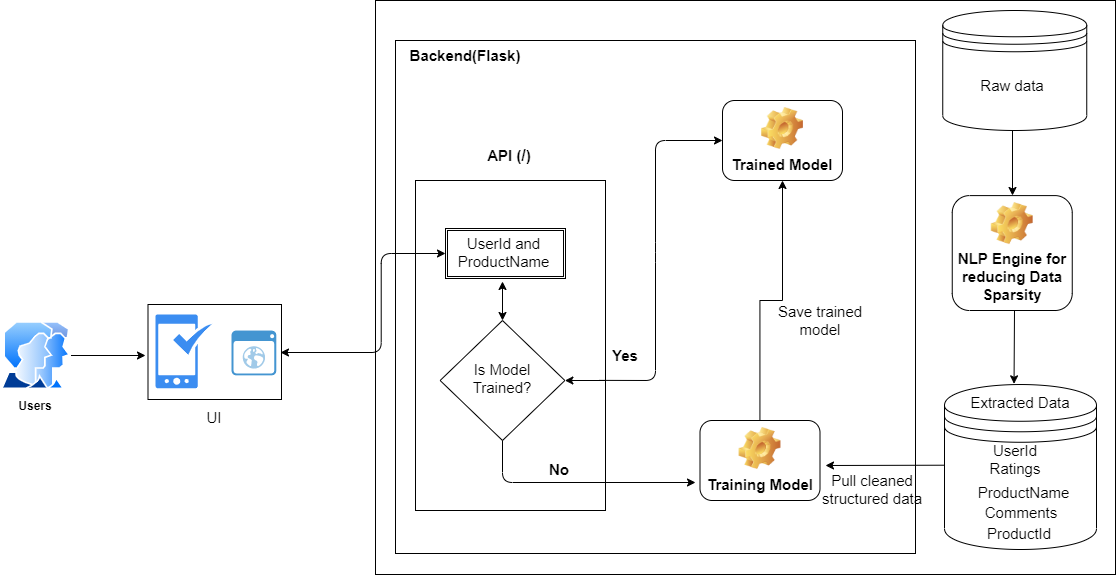

The diagram above was exported from draw.io. Its source (the exported page's mxGraphModel, read from the mxfile embedded in the PNG):
<mxGraphModel dx="1240" dy="643" grid="1" gridSize="10" guides="1" tooltips="1" connect="1" arrows="1" fold="1" page="1" pageScale="1" pageWidth="1169" pageHeight="827" math="0" shadow="0">
  <root>
    <mxCell id="0" />
    <mxCell id="1" parent="0" />
    <mxCell id="4A438n7AsUlh4HyZja-k-1" value="" style="aspect=fixed;perimeter=ellipsePerimeter;html=1;align=center;shadow=0;dashed=0;spacingTop=3;image;image=img/lib/active_directory/user_accounts.svg;" parent="1" vertex="1">
      <mxGeometry x="15.5" y="691.05" width="70" height="67.9" as="geometry" />
    </mxCell>
    <mxCell id="4A438n7AsUlh4HyZja-k-2" value="" style="rounded=0;whiteSpace=wrap;html=1;" parent="1" vertex="1">
      <mxGeometry x="390" y="370" width="740" height="574" as="geometry" />
    </mxCell>
    <mxCell id="4A438n7AsUlh4HyZja-k-3" value="&lt;b&gt;Users&lt;/b&gt;" style="text;html=1;strokeColor=none;fillColor=none;align=center;verticalAlign=middle;whiteSpace=wrap;rounded=0;" parent="1" vertex="1">
      <mxGeometry x="25.5" y="760" width="50" height="30" as="geometry" />
    </mxCell>
    <mxCell id="4A438n7AsUlh4HyZja-k-11" value="" style="rounded=0;whiteSpace=wrap;html=1;" parent="1" vertex="1">
      <mxGeometry x="162.5" y="674" width="133.5" height="95" as="geometry" />
    </mxCell>
    <mxCell id="4A438n7AsUlh4HyZja-k-12" value="" style="html=1;aspect=fixed;strokeColor=none;shadow=0;align=center;verticalAlign=top;fillColor=#3B8DF1;shape=mxgraph.gcp2.enhance_ui" parent="1" vertex="1">
      <mxGeometry x="170" y="684" width="56" height="73.68" as="geometry" />
    </mxCell>
    <mxCell id="4A438n7AsUlh4HyZja-k-13" value="" style="shadow=0;dashed=0;html=1;strokeColor=none;fillColor=#4495D1;labelPosition=center;verticalLabelPosition=bottom;verticalAlign=top;align=center;outlineConnect=0;shape=mxgraph.veeam.2d.web_ui;" parent="1" vertex="1">
      <mxGeometry x="246" y="700.05" width="44.8" height="44.8" as="geometry" />
    </mxCell>
    <mxCell id="4A438n7AsUlh4HyZja-k-15" value="" style="endArrow=classic;html=1;exitX=1;exitY=0.5;exitDx=0;exitDy=0;" parent="1" source="4A438n7AsUlh4HyZja-k-1" edge="1">
      <mxGeometry width="50" height="50" relative="1" as="geometry">
        <mxPoint x="100" y="750" as="sourcePoint" />
        <mxPoint x="160" y="725" as="targetPoint" />
      </mxGeometry>
    </mxCell>
    <mxCell id="4A438n7AsUlh4HyZja-k-31" value="" style="rounded=0;whiteSpace=wrap;html=1;fontSize=15;" parent="1" vertex="1">
      <mxGeometry x="410" y="410" width="520" height="513" as="geometry" />
    </mxCell>
    <mxCell id="4A438n7AsUlh4HyZja-k-32" value="&lt;b&gt;&lt;font style=&quot;font-size: 15px&quot;&gt;Backend(Flask)&lt;/font&gt;&lt;/b&gt;" style="text;html=1;strokeColor=none;fillColor=none;align=center;verticalAlign=middle;whiteSpace=wrap;rounded=0;" parent="1" vertex="1">
      <mxGeometry x="410" y="410" width="140" height="30" as="geometry" />
    </mxCell>
    <mxCell id="4A438n7AsUlh4HyZja-k-33" value="&lt;font style=&quot;font-size: 15px&quot;&gt;UI&lt;/font&gt;" style="text;html=1;strokeColor=none;fillColor=none;align=center;verticalAlign=middle;whiteSpace=wrap;rounded=0;" parent="1" vertex="1">
      <mxGeometry x="204.25" y="772.32" width="50" height="30" as="geometry" />
    </mxCell>
    <mxCell id="4A438n7AsUlh4HyZja-k-35" value="" style="rounded=0;whiteSpace=wrap;html=1;fontSize=15;" parent="1" vertex="1">
      <mxGeometry x="430" y="550" width="190" height="330" as="geometry" />
    </mxCell>
    <mxCell id="4A438n7AsUlh4HyZja-k-36" value="&lt;font&gt;&lt;b&gt;&lt;span style=&quot;font-size: 15px&quot;&gt;API (&lt;/span&gt;&lt;font style=&quot;font-size: 16px&quot;&gt;/&lt;/font&gt;&lt;span style=&quot;font-size: 15px&quot;&gt;)&lt;/span&gt;&lt;/b&gt;&lt;/font&gt;" style="text;html=1;strokeColor=none;fillColor=none;align=center;verticalAlign=middle;whiteSpace=wrap;rounded=0;" parent="1" vertex="1">
      <mxGeometry x="454.38" y="510" width="140" height="30" as="geometry" />
    </mxCell>
    <mxCell id="4A438n7AsUlh4HyZja-k-39" value="" style="edgeStyle=elbowEdgeStyle;elbow=horizontal;endArrow=classic;html=1;fontSize=15;entryX=0;entryY=0.5;entryDx=0;entryDy=0;" parent="1" target="4A438n7AsUlh4HyZja-k-40" edge="1">
      <mxGeometry width="50" height="50" relative="1" as="geometry">
        <mxPoint x="330" y="722" as="sourcePoint" />
        <mxPoint x="470" y="660" as="targetPoint" />
      </mxGeometry>
    </mxCell>
    <mxCell id="4A438n7AsUlh4HyZja-k-40" value="" style="shape=ext;double=1;rounded=0;whiteSpace=wrap;html=1;fontSize=15;" parent="1" vertex="1">
      <mxGeometry x="460" y="598" width="120" height="50" as="geometry" />
    </mxCell>
    <mxCell id="4A438n7AsUlh4HyZja-k-41" value="UserId and ProductName" style="text;html=1;strokeColor=none;fillColor=none;align=center;verticalAlign=middle;whiteSpace=wrap;rounded=0;fontSize=15;" parent="1" vertex="1">
      <mxGeometry x="470.5" y="603.1" width="95" height="37.9" as="geometry" />
    </mxCell>
    <mxCell id="4A438n7AsUlh4HyZja-k-42" value="" style="rhombus;whiteSpace=wrap;html=1;fontSize=15;" parent="1" vertex="1">
      <mxGeometry x="454.63" y="690" width="124.75" height="120" as="geometry" />
    </mxCell>
    <mxCell id="4A438n7AsUlh4HyZja-k-43" value="Is Model Trained?" style="text;html=1;strokeColor=none;fillColor=none;align=center;verticalAlign=middle;whiteSpace=wrap;rounded=0;fontSize=15;" parent="1" vertex="1">
      <mxGeometry x="467" y="728" width="100" height="40" as="geometry" />
    </mxCell>
    <mxCell id="4A438n7AsUlh4HyZja-k-44" value="" style="endArrow=classic;html=1;fontSize=15;" parent="1" edge="1">
      <mxGeometry width="50" height="50" relative="1" as="geometry">
        <mxPoint x="335" y="722" as="sourcePoint" />
        <mxPoint x="295" y="722" as="targetPoint" />
      </mxGeometry>
    </mxCell>
    <mxCell id="4A438n7AsUlh4HyZja-k-45" value="" style="endArrow=classic;html=1;fontSize=15;entryX=0;entryY=0.5;entryDx=0;entryDy=0;exitX=-0.143;exitY=1.329;exitDx=0;exitDy=0;exitPerimeter=0;" parent="1" source="4A438n7AsUlh4HyZja-k-47" target="4A438n7AsUlh4HyZja-k-46" edge="1">
      <mxGeometry width="50" height="50" relative="1" as="geometry">
        <mxPoint x="630" y="792" as="sourcePoint" />
        <mxPoint x="730" y="622" as="targetPoint" />
        <Array as="points">
          <mxPoint x="670" y="750" />
          <mxPoint x="670" y="622" />
          <mxPoint x="670" y="510" />
        </Array>
      </mxGeometry>
    </mxCell>
    <mxCell id="4A438n7AsUlh4HyZja-k-46" value="Trained Model" style="label;whiteSpace=wrap;html=1;align=center;verticalAlign=bottom;spacingLeft=0;spacingBottom=4;imageAlign=center;imageVerticalAlign=top;image=img/clipart/Gear_128x128.png;fontSize=15;" parent="1" vertex="1">
      <mxGeometry x="737" y="470" width="120" height="80" as="geometry" />
    </mxCell>
    <mxCell id="4A438n7AsUlh4HyZja-k-47" value="&lt;b&gt;Yes&lt;/b&gt;" style="text;html=1;strokeColor=none;fillColor=none;align=center;verticalAlign=middle;whiteSpace=wrap;rounded=0;fontSize=15;" parent="1" vertex="1">
      <mxGeometry x="620" y="710" width="40" height="30" as="geometry" />
    </mxCell>
    <mxCell id="4A438n7AsUlh4HyZja-k-48" value="" style="shape=datastore;whiteSpace=wrap;html=1;fontSize=1;" parent="1" vertex="1">
      <mxGeometry x="957.25" y="380" width="144" height="120" as="geometry" />
    </mxCell>
    <mxCell id="4A438n7AsUlh4HyZja-k-49" value="Raw data" style="text;html=1;strokeColor=none;fillColor=none;align=center;verticalAlign=middle;whiteSpace=wrap;rounded=0;fontSize=15;" parent="1" vertex="1">
      <mxGeometry x="974.75" y="430" width="103.5" height="50" as="geometry" />
    </mxCell>
    <mxCell id="4A438n7AsUlh4HyZja-k-52" value="&lt;b&gt;No&lt;/b&gt;" style="text;html=1;strokeColor=none;fillColor=none;align=center;verticalAlign=middle;whiteSpace=wrap;rounded=0;fontSize=15;" parent="1" vertex="1">
      <mxGeometry x="554.38" y="829" width="40" height="20" as="geometry" />
    </mxCell>
    <mxCell id="4A438n7AsUlh4HyZja-k-64" style="edgeStyle=orthogonalEdgeStyle;rounded=0;orthogonalLoop=1;jettySize=auto;html=1;fontSize=15;" parent="1" source="4A438n7AsUlh4HyZja-k-58" target="4A438n7AsUlh4HyZja-k-46" edge="1">
      <mxGeometry relative="1" as="geometry" />
    </mxCell>
    <mxCell id="4A438n7AsUlh4HyZja-k-58" value="Training Model" style="label;whiteSpace=wrap;html=1;align=center;verticalAlign=bottom;spacingLeft=0;spacingBottom=4;imageAlign=center;imageVerticalAlign=top;image=img/clipart/Gear_128x128.png;fontSize=15;" parent="1" vertex="1">
      <mxGeometry x="714.5" y="790" width="120" height="80" as="geometry" />
    </mxCell>
    <mxCell id="4A438n7AsUlh4HyZja-k-59" value="" style="endArrow=classic;html=1;fontSize=15;exitX=0.5;exitY=1;exitDx=0;exitDy=0;" parent="1" source="4A438n7AsUlh4HyZja-k-42" edge="1">
      <mxGeometry width="50" height="50" relative="1" as="geometry">
        <mxPoint x="610" y="880" as="sourcePoint" />
        <mxPoint x="710" y="852" as="targetPoint" />
        <Array as="points">
          <mxPoint x="517" y="852" />
        </Array>
      </mxGeometry>
    </mxCell>
    <mxCell id="4A438n7AsUlh4HyZja-k-60" value="" style="endArrow=classic;html=1;fontSize=15;entryX=1;entryY=0.5;entryDx=0;entryDy=0;" parent="1" target="4A438n7AsUlh4HyZja-k-42" edge="1">
      <mxGeometry width="50" height="50" relative="1" as="geometry">
        <mxPoint x="620" y="750" as="sourcePoint" />
        <mxPoint x="700" y="790" as="targetPoint" />
        <Array as="points">
          <mxPoint x="620" y="750" />
        </Array>
      </mxGeometry>
    </mxCell>
    <mxCell id="4A438n7AsUlh4HyZja-k-62" value="" style="endArrow=classic;html=1;fontSize=15;exitX=-0.003;exitY=0.58;exitDx=0;exitDy=0;exitPerimeter=0;" parent="1" edge="1">
      <mxGeometry width="50" height="50" relative="1" as="geometry">
        <mxPoint x="958.5440000000003" y="834.7083999999998" as="sourcePoint" />
        <mxPoint x="840" y="835" as="targetPoint" />
      </mxGeometry>
    </mxCell>
    <mxCell id="4A438n7AsUlh4HyZja-k-63" value="Pull cleaned structured data" style="text;html=1;strokeColor=none;fillColor=none;align=center;verticalAlign=middle;whiteSpace=wrap;rounded=0;fontSize=15;" parent="1" vertex="1">
      <mxGeometry x="835" y="839.49" width="103.5" height="40" as="geometry" />
    </mxCell>
    <mxCell id="4A438n7AsUlh4HyZja-k-65" value="" style="endArrow=classic;startArrow=classic;html=1;fontSize=15;entryX=0.5;entryY=0;entryDx=0;entryDy=0;" parent="1" target="4A438n7AsUlh4HyZja-k-42" edge="1">
      <mxGeometry width="50" height="50" relative="1" as="geometry">
        <mxPoint x="517" y="651" as="sourcePoint" />
        <mxPoint x="640" y="658" as="targetPoint" />
      </mxGeometry>
    </mxCell>
    <mxCell id="4A438n7AsUlh4HyZja-k-67" value="Save trained model" style="text;html=1;strokeColor=none;fillColor=none;align=center;verticalAlign=middle;whiteSpace=wrap;rounded=0;fontSize=15;" parent="1" vertex="1">
      <mxGeometry x="790" y="680" width="90" height="20" as="geometry" />
    </mxCell>
    <mxCell id="duevJ_knz9BikNJxbdCi-1" value="" style="shape=datastore;whiteSpace=wrap;html=1;fontSize=1;" parent="1" vertex="1">
      <mxGeometry x="959" y="754.02" width="152" height="164.98" as="geometry" />
    </mxCell>
    <mxCell id="duevJ_knz9BikNJxbdCi-2" value="Extracted Data" style="text;html=1;strokeColor=none;fillColor=none;align=center;verticalAlign=middle;whiteSpace=wrap;rounded=0;fontSize=15;" parent="1" vertex="1">
      <mxGeometry x="983.25" y="756.84" width="103.5" height="30" as="geometry" />
    </mxCell>
    <mxCell id="duevJ_knz9BikNJxbdCi-3" value="UserId" style="text;html=1;strokeColor=none;fillColor=none;align=center;verticalAlign=middle;whiteSpace=wrap;rounded=0;fontSize=15;" parent="1" vertex="1">
      <mxGeometry x="977.5" y="811.3200000000002" width="103.5" height="17.68" as="geometry" />
    </mxCell>
    <mxCell id="duevJ_knz9BikNJxbdCi-4" value="ProductName" style="text;html=1;strokeColor=none;fillColor=none;align=center;verticalAlign=middle;whiteSpace=wrap;rounded=0;fontSize=15;" parent="1" vertex="1">
      <mxGeometry x="990" y="855" width="96.75" height="14.99" as="geometry" />
    </mxCell>
    <mxCell id="duevJ_knz9BikNJxbdCi-5" value="Comments" style="text;html=1;strokeColor=none;fillColor=none;align=center;verticalAlign=middle;whiteSpace=wrap;rounded=0;fontSize=15;" parent="1" vertex="1">
      <mxGeometry x="984.25" y="875" width="103.5" height="14.99" as="geometry" />
    </mxCell>
    <mxCell id="duevJ_knz9BikNJxbdCi-6" value="ProductId" style="text;html=1;strokeColor=none;fillColor=none;align=center;verticalAlign=middle;whiteSpace=wrap;rounded=0;fontSize=15;" parent="1" vertex="1">
      <mxGeometry x="982.25" y="893.99" width="103.5" height="18.01" as="geometry" />
    </mxCell>
    <mxCell id="duevJ_knz9BikNJxbdCi-8" value="Ratings" style="text;html=1;strokeColor=none;fillColor=none;align=center;verticalAlign=middle;whiteSpace=wrap;rounded=0;fontSize=15;" parent="1" vertex="1">
      <mxGeometry x="977.5" y="829.0000000000002" width="103.5" height="17.68" as="geometry" />
    </mxCell>
    <mxCell id="duevJ_knz9BikNJxbdCi-10" value="NLP Engine for reducing Data Sparsity" style="label;whiteSpace=wrap;html=1;align=center;verticalAlign=bottom;spacingLeft=0;spacingBottom=4;imageAlign=center;imageVerticalAlign=top;image=img/clipart/Gear_128x128.png;fontSize=15;" parent="1" vertex="1">
      <mxGeometry x="966.75" y="565.1" width="120" height="114.9" as="geometry" />
    </mxCell>
    <mxCell id="duevJ_knz9BikNJxbdCi-14" value="" style="endArrow=classic;html=1;" parent="1" edge="1">
      <mxGeometry width="50" height="50" relative="1" as="geometry">
        <mxPoint x="1027" y="500" as="sourcePoint" />
        <mxPoint x="1027" y="565" as="targetPoint" />
      </mxGeometry>
    </mxCell>
    <mxCell id="duevJ_knz9BikNJxbdCi-15" value="" style="endArrow=classic;html=1;" parent="1" edge="1">
      <mxGeometry width="50" height="50" relative="1" as="geometry">
        <mxPoint x="1029" y="680" as="sourcePoint" />
        <mxPoint x="1028.54" y="753.34" as="targetPoint" />
      </mxGeometry>
    </mxCell>
  </root>
</mxGraphModel>